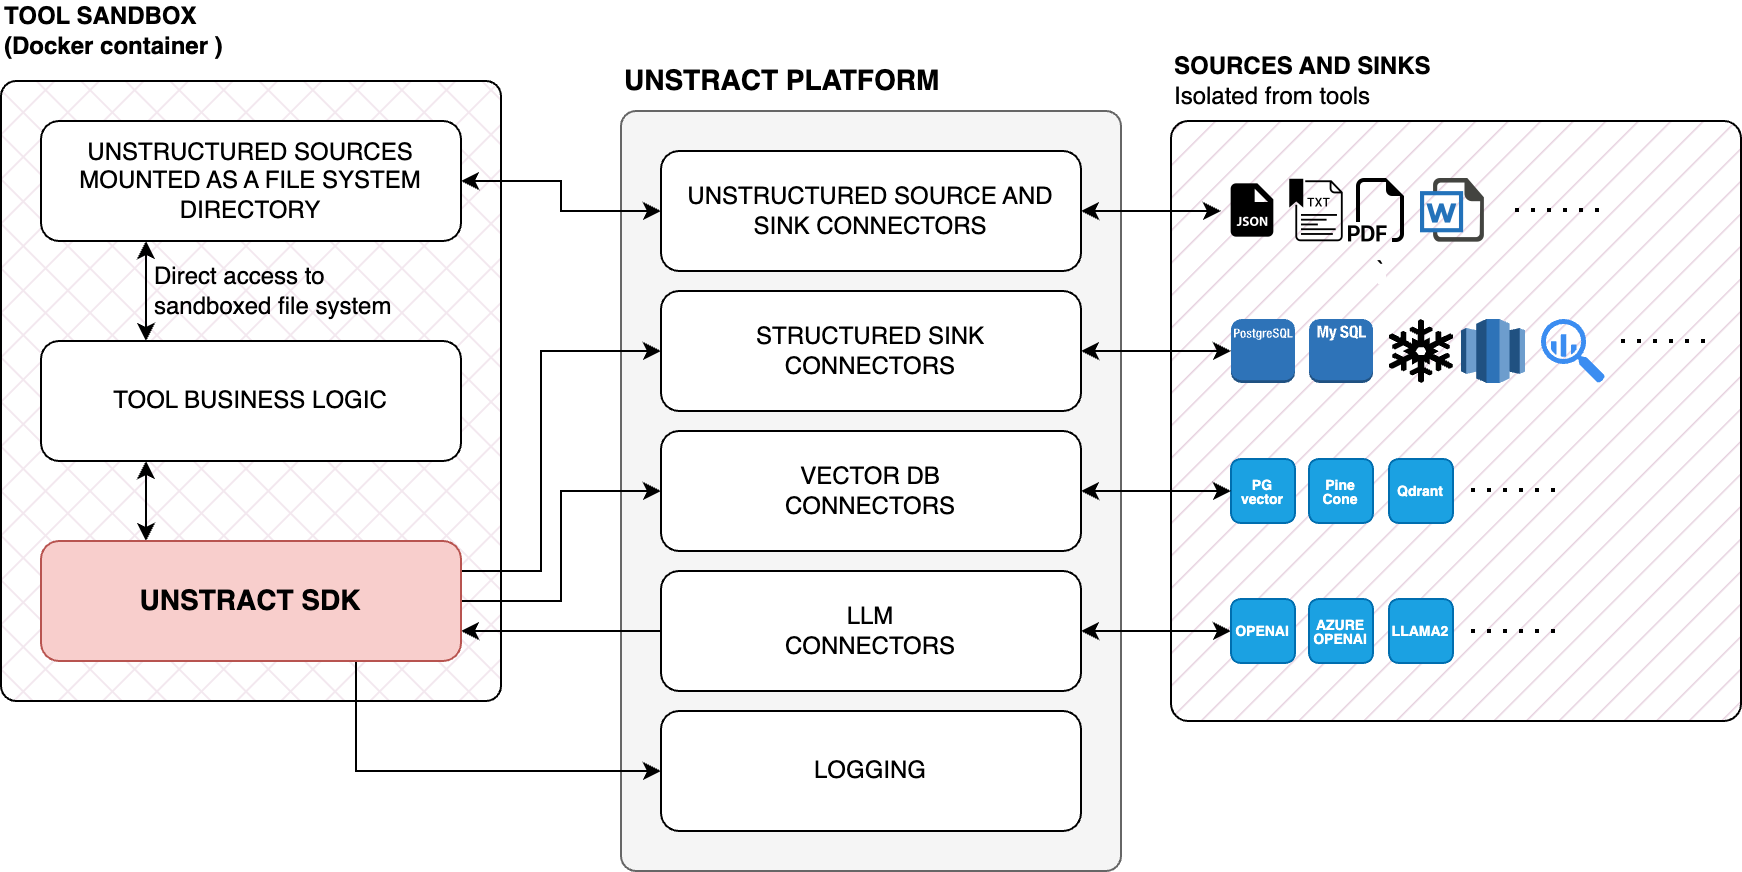

The diagram above was exported from draw.io. Its source (the exported page's mxGraphModel, read from the mxfile embedded in the PNG):
<mxGraphModel dx="1434" dy="856" grid="1" gridSize="10" guides="1" tooltips="1" connect="1" arrows="1" fold="1" page="1" pageScale="1" pageWidth="850" pageHeight="1100" math="0" shadow="0">
  <root>
    <mxCell id="0" />
    <mxCell id="1" parent="0" />
    <mxCell id="DFUzlzymycoDPzRGNz6z-13" value="" style="rounded=1;whiteSpace=wrap;html=1;arcSize=3;fillStyle=hatch;fillColor=#E6D0DE;" parent="1" vertex="1">
      <mxGeometry x="795" y="225" width="285" height="300" as="geometry" />
    </mxCell>
    <mxCell id="r0Ar91O5ZVj18VEdaE7B-4" value="" style="rounded=1;whiteSpace=wrap;html=1;arcSize=3;fillStyle=solid;fillColor=#f5f5f5;strokeColor=#666666;fontColor=#333333;" parent="1" vertex="1">
      <mxGeometry x="520" y="220" width="250" height="380" as="geometry" />
    </mxCell>
    <mxCell id="r0Ar91O5ZVj18VEdaE7B-1" value="" style="rounded=1;whiteSpace=wrap;html=1;arcSize=3;fillStyle=cross-hatch;fillColor=#E6D0DE;" parent="1" vertex="1">
      <mxGeometry x="210" y="205" width="250" height="310" as="geometry" />
    </mxCell>
    <mxCell id="r0Ar91O5ZVj18VEdaE7B-2" value="&lt;b&gt;TOOL SANDBOX&lt;br&gt;(Docker container )&lt;/b&gt;" style="text;html=1;strokeColor=none;fillColor=none;align=left;verticalAlign=middle;whiteSpace=wrap;rounded=0;" parent="1" vertex="1">
      <mxGeometry x="210" y="165" width="150" height="30" as="geometry" />
    </mxCell>
    <mxCell id="DFUzlzymycoDPzRGNz6z-12" style="edgeStyle=orthogonalEdgeStyle;rounded=0;orthogonalLoop=1;jettySize=auto;html=1;exitX=1;exitY=0.5;exitDx=0;exitDy=0;entryX=0;entryY=0.5;entryDx=0;entryDy=0;startArrow=classic;startFill=1;" parent="1" source="r0Ar91O5ZVj18VEdaE7B-3" target="r0Ar91O5ZVj18VEdaE7B-6" edge="1">
      <mxGeometry relative="1" as="geometry" />
    </mxCell>
    <mxCell id="r0Ar91O5ZVj18VEdaE7B-3" value="UNSTRUCTURED SOURCES MOUNTED AS A FILE SYSTEM DIRECTORY" style="rounded=1;whiteSpace=wrap;html=1;" parent="1" vertex="1">
      <mxGeometry x="230" y="225" width="210" height="60" as="geometry" />
    </mxCell>
    <mxCell id="r0Ar91O5ZVj18VEdaE7B-5" value="UNSTRACT PLATFORM" style="text;html=1;strokeColor=none;fillColor=none;align=left;verticalAlign=middle;whiteSpace=wrap;rounded=0;fontStyle=1;fontSize=14;" parent="1" vertex="1">
      <mxGeometry x="520" y="190" width="200" height="30" as="geometry" />
    </mxCell>
    <mxCell id="pW8hYTAcCWJd73QT5SbI-6" style="edgeStyle=orthogonalEdgeStyle;rounded=0;orthogonalLoop=1;jettySize=auto;html=1;exitX=1;exitY=0.5;exitDx=0;exitDy=0;entryX=0;entryY=0.5;entryDx=0;entryDy=0;startArrow=classic;startFill=1;" parent="1" source="r0Ar91O5ZVj18VEdaE7B-6" target="pW8hYTAcCWJd73QT5SbI-4" edge="1">
      <mxGeometry relative="1" as="geometry" />
    </mxCell>
    <mxCell id="r0Ar91O5ZVj18VEdaE7B-6" value="UNSTRUCTURED SOURCE AND SINK CONNECTORS" style="rounded=1;whiteSpace=wrap;html=1;" parent="1" vertex="1">
      <mxGeometry x="540" y="240" width="210" height="60" as="geometry" />
    </mxCell>
    <mxCell id="pW8hYTAcCWJd73QT5SbI-1" value="" style="shape=image;html=1;verticalAlign=top;verticalLabelPosition=bottom;labelBackgroundColor=#ffffff;imageAspect=0;aspect=fixed;image=https://cdn0.iconfinder.com/data/icons/file-names-vol-6-1/512/12-128.png" parent="1" vertex="1">
      <mxGeometry x="852" y="254" width="32" height="32" as="geometry" />
    </mxCell>
    <mxCell id="pW8hYTAcCWJd73QT5SbI-2" value="`" style="shape=image;html=1;verticalAlign=top;verticalLabelPosition=bottom;labelBackgroundColor=#ffffff;imageAspect=0;aspect=fixed;image=https://cdn1.iconfinder.com/data/icons/bootstrap-vol-3/16/filetype-pdf-128.png" parent="1" vertex="1">
      <mxGeometry x="884" y="254" width="32" height="32" as="geometry" />
    </mxCell>
    <mxCell id="pW8hYTAcCWJd73QT5SbI-3" value="" style="shape=image;html=1;verticalAlign=top;verticalLabelPosition=bottom;labelBackgroundColor=#ffffff;imageAspect=0;aspect=fixed;image=https://cdn3.iconfinder.com/data/icons/document-icons-2/30/647707-word-128.png" parent="1" vertex="1">
      <mxGeometry x="920" y="254" width="32" height="32" as="geometry" />
    </mxCell>
    <mxCell id="pW8hYTAcCWJd73QT5SbI-4" value="" style="shape=image;html=1;verticalAlign=top;verticalLabelPosition=bottom;labelBackgroundColor=#ffffff;imageAspect=0;aspect=fixed;image=https://cdn2.iconfinder.com/data/icons/boxicons-solid-vol-2/24/bxs-file-json-128.png" parent="1" vertex="1">
      <mxGeometry x="820" y="254" width="32" height="32" as="geometry" />
    </mxCell>
    <mxCell id="pW8hYTAcCWJd73QT5SbI-8" style="edgeStyle=orthogonalEdgeStyle;rounded=0;orthogonalLoop=1;jettySize=auto;html=1;exitX=0.25;exitY=0;exitDx=0;exitDy=0;entryX=0.25;entryY=1;entryDx=0;entryDy=0;startArrow=classic;startFill=1;" parent="1" source="pW8hYTAcCWJd73QT5SbI-7" target="r0Ar91O5ZVj18VEdaE7B-3" edge="1">
      <mxGeometry relative="1" as="geometry" />
    </mxCell>
    <mxCell id="pW8hYTAcCWJd73QT5SbI-11" style="edgeStyle=orthogonalEdgeStyle;rounded=0;orthogonalLoop=1;jettySize=auto;html=1;exitX=0.25;exitY=1;exitDx=0;exitDy=0;entryX=0.25;entryY=0;entryDx=0;entryDy=0;startArrow=classic;startFill=1;" parent="1" source="pW8hYTAcCWJd73QT5SbI-7" target="pW8hYTAcCWJd73QT5SbI-10" edge="1">
      <mxGeometry relative="1" as="geometry" />
    </mxCell>
    <mxCell id="pW8hYTAcCWJd73QT5SbI-7" value="TOOL BUSINESS LOGIC" style="rounded=1;whiteSpace=wrap;html=1;" parent="1" vertex="1">
      <mxGeometry x="230" y="335" width="210" height="60" as="geometry" />
    </mxCell>
    <mxCell id="pW8hYTAcCWJd73QT5SbI-9" value="Direct access to sandboxed file system" style="text;html=1;strokeColor=none;fillColor=none;align=left;verticalAlign=middle;whiteSpace=wrap;rounded=0;" parent="1" vertex="1">
      <mxGeometry x="285" y="295" width="125" height="30" as="geometry" />
    </mxCell>
    <mxCell id="DFUzlzymycoDPzRGNz6z-6" style="edgeStyle=orthogonalEdgeStyle;rounded=0;orthogonalLoop=1;jettySize=auto;html=1;exitX=1;exitY=0.5;exitDx=0;exitDy=0;entryX=0;entryY=0.5;entryDx=0;entryDy=0;" parent="1" source="pW8hYTAcCWJd73QT5SbI-10" target="DFUzlzymycoDPzRGNz6z-5" edge="1">
      <mxGeometry relative="1" as="geometry" />
    </mxCell>
    <mxCell id="DFUzlzymycoDPzRGNz6z-11" style="edgeStyle=orthogonalEdgeStyle;rounded=0;orthogonalLoop=1;jettySize=auto;html=1;exitX=1;exitY=0.75;exitDx=0;exitDy=0;entryX=0;entryY=0.5;entryDx=0;entryDy=0;endArrow=none;endFill=0;startArrow=classic;startFill=1;" parent="1" source="pW8hYTAcCWJd73QT5SbI-10" target="DFUzlzymycoDPzRGNz6z-8" edge="1">
      <mxGeometry relative="1" as="geometry" />
    </mxCell>
    <mxCell id="nBAvAb_zALefx-5W0uoy-7" style="edgeStyle=orthogonalEdgeStyle;rounded=0;orthogonalLoop=1;jettySize=auto;html=1;exitX=1;exitY=0.25;exitDx=0;exitDy=0;entryX=0;entryY=0.5;entryDx=0;entryDy=0;" edge="1" parent="1" source="pW8hYTAcCWJd73QT5SbI-10" target="pW8hYTAcCWJd73QT5SbI-12">
      <mxGeometry relative="1" as="geometry">
        <Array as="points">
          <mxPoint x="480" y="450" />
          <mxPoint x="480" y="340" />
        </Array>
      </mxGeometry>
    </mxCell>
    <mxCell id="nBAvAb_zALefx-5W0uoy-8" style="edgeStyle=orthogonalEdgeStyle;rounded=0;orthogonalLoop=1;jettySize=auto;html=1;exitX=0.75;exitY=1;exitDx=0;exitDy=0;entryX=0;entryY=0.5;entryDx=0;entryDy=0;" edge="1" parent="1" source="pW8hYTAcCWJd73QT5SbI-10" target="nBAvAb_zALefx-5W0uoy-5">
      <mxGeometry relative="1" as="geometry" />
    </mxCell>
    <mxCell id="pW8hYTAcCWJd73QT5SbI-10" value="&lt;b&gt;&lt;font style=&quot;font-size: 14px;&quot;&gt;UNSTRACT SDK&lt;/font&gt;&lt;/b&gt;" style="rounded=1;whiteSpace=wrap;html=1;fillColor=#f8cecc;strokeColor=#b85450;" parent="1" vertex="1">
      <mxGeometry x="230" y="435" width="210" height="60" as="geometry" />
    </mxCell>
    <mxCell id="pW8hYTAcCWJd73QT5SbI-12" value="STRUCTURED SINK &lt;br&gt;CONNECTORS" style="rounded=1;whiteSpace=wrap;html=1;" parent="1" vertex="1">
      <mxGeometry x="540" y="310" width="210" height="60" as="geometry" />
    </mxCell>
    <mxCell id="kwOu-YT8rlhtR8T6l-hr-1" value="" style="shape=mxgraph.signs.nature.snowflake;html=1;pointerEvents=1;fillColor=#000000;strokeColor=none;verticalLabelPosition=bottom;verticalAlign=top;align=center;" parent="1" vertex="1">
      <mxGeometry x="904" y="324" width="32" height="32" as="geometry" />
    </mxCell>
    <mxCell id="kwOu-YT8rlhtR8T6l-hr-2" value="" style="outlineConnect=0;dashed=0;verticalLabelPosition=bottom;verticalAlign=top;align=center;html=1;shape=mxgraph.aws3.redshift;fillColor=#2E73B8;gradientColor=none;" parent="1" vertex="1">
      <mxGeometry x="940" y="324" width="32" height="32" as="geometry" />
    </mxCell>
    <mxCell id="kwOu-YT8rlhtR8T6l-hr-3" value="" style="sketch=0;html=1;aspect=fixed;strokeColor=none;shadow=0;fillColor=#3B8DF1;verticalAlign=top;labelPosition=center;verticalLabelPosition=bottom;shape=mxgraph.gcp2.big_query" parent="1" vertex="1">
      <mxGeometry x="980" y="324" width="32" height="32" as="geometry" />
    </mxCell>
    <mxCell id="kwOu-YT8rlhtR8T6l-hr-4" value="" style="outlineConnect=0;dashed=0;verticalLabelPosition=bottom;verticalAlign=top;align=center;html=1;shape=mxgraph.aws3.mysql_db_instance_2;fillColor=#2E73B8;gradientColor=none;" parent="1" vertex="1">
      <mxGeometry x="864" y="324" width="32" height="32" as="geometry" />
    </mxCell>
    <mxCell id="kwOu-YT8rlhtR8T6l-hr-5" value="" style="outlineConnect=0;dashed=0;verticalLabelPosition=bottom;verticalAlign=top;align=center;html=1;shape=mxgraph.aws3.postgre_sql_instance;fillColor=#2E73B8;gradientColor=none;" parent="1" vertex="1">
      <mxGeometry x="825" y="324" width="32" height="32" as="geometry" />
    </mxCell>
    <mxCell id="kwOu-YT8rlhtR8T6l-hr-6" style="edgeStyle=orthogonalEdgeStyle;rounded=0;orthogonalLoop=1;jettySize=auto;html=1;exitX=1;exitY=0.5;exitDx=0;exitDy=0;entryX=0;entryY=0.5;entryDx=0;entryDy=0;entryPerimeter=0;startArrow=classic;startFill=1;" parent="1" source="pW8hYTAcCWJd73QT5SbI-12" target="kwOu-YT8rlhtR8T6l-hr-5" edge="1">
      <mxGeometry relative="1" as="geometry" />
    </mxCell>
    <mxCell id="DFUzlzymycoDPzRGNz6z-1" value="&lt;p style=&quot;line-height: 40%;&quot;&gt;&lt;font style=&quot;font-size: 7px;&quot;&gt;&lt;b&gt;Pine&lt;br&gt;Cone&lt;/b&gt;&lt;/font&gt;&lt;/p&gt;" style="rounded=1;whiteSpace=wrap;html=1;fillColor=#1ba1e2;fontColor=#ffffff;strokeColor=#006EAF;" parent="1" vertex="1">
      <mxGeometry x="864" y="394" width="32" height="32" as="geometry" />
    </mxCell>
    <mxCell id="DFUzlzymycoDPzRGNz6z-2" value="&lt;p style=&quot;line-height: 40%;&quot;&gt;&lt;span style=&quot;font-size: 7px;&quot;&gt;&lt;b&gt;Qdrant&lt;/b&gt;&lt;/span&gt;&lt;/p&gt;" style="rounded=1;whiteSpace=wrap;html=1;fillColor=#1ba1e2;fontColor=#ffffff;strokeColor=#006EAF;" parent="1" vertex="1">
      <mxGeometry x="904" y="394" width="32" height="32" as="geometry" />
    </mxCell>
    <mxCell id="DFUzlzymycoDPzRGNz6z-3" value="&lt;p style=&quot;line-height: 40%;&quot;&gt;&lt;span style=&quot;font-size: 7px;&quot;&gt;&lt;b&gt;PG&lt;br&gt;vector&lt;/b&gt;&lt;/span&gt;&lt;/p&gt;" style="rounded=1;whiteSpace=wrap;html=1;fillColor=#1ba1e2;fontColor=#ffffff;strokeColor=#006EAF;" parent="1" vertex="1">
      <mxGeometry x="825" y="394" width="32" height="32" as="geometry" />
    </mxCell>
    <mxCell id="DFUzlzymycoDPzRGNz6z-7" style="edgeStyle=orthogonalEdgeStyle;rounded=0;orthogonalLoop=1;jettySize=auto;html=1;exitX=1;exitY=0.5;exitDx=0;exitDy=0;entryX=0;entryY=0.5;entryDx=0;entryDy=0;startArrow=classic;startFill=1;" parent="1" source="DFUzlzymycoDPzRGNz6z-5" target="DFUzlzymycoDPzRGNz6z-3" edge="1">
      <mxGeometry relative="1" as="geometry" />
    </mxCell>
    <mxCell id="DFUzlzymycoDPzRGNz6z-5" value="VECTOR DB &lt;br&gt;CONNECTORS" style="rounded=1;whiteSpace=wrap;html=1;" parent="1" vertex="1">
      <mxGeometry x="540" y="380" width="210" height="60" as="geometry" />
    </mxCell>
    <mxCell id="nBAvAb_zALefx-5W0uoy-4" style="edgeStyle=orthogonalEdgeStyle;rounded=0;orthogonalLoop=1;jettySize=auto;html=1;exitX=1;exitY=0.5;exitDx=0;exitDy=0;entryX=0;entryY=0.5;entryDx=0;entryDy=0;startArrow=classic;startFill=1;" edge="1" parent="1" source="DFUzlzymycoDPzRGNz6z-8" target="nBAvAb_zALefx-5W0uoy-3">
      <mxGeometry relative="1" as="geometry" />
    </mxCell>
    <mxCell id="DFUzlzymycoDPzRGNz6z-8" value="LLM &lt;br&gt;CONNECTORS" style="rounded=1;whiteSpace=wrap;html=1;" parent="1" vertex="1">
      <mxGeometry x="540" y="450" width="210" height="60" as="geometry" />
    </mxCell>
    <mxCell id="DFUzlzymycoDPzRGNz6z-14" value="&lt;b&gt;SOURCES AND SINKS&lt;br&gt;&lt;/b&gt;Isolated from tools" style="text;html=1;strokeColor=none;fillColor=none;align=left;verticalAlign=middle;whiteSpace=wrap;rounded=0;" parent="1" vertex="1">
      <mxGeometry x="795" y="190" width="150" height="30" as="geometry" />
    </mxCell>
    <mxCell id="nBAvAb_zALefx-5W0uoy-1" value="&lt;p style=&quot;line-height: 40%;&quot;&gt;&lt;span style=&quot;font-size: 7px;&quot;&gt;&lt;b&gt;AZURE&lt;br&gt;OPENAI&lt;/b&gt;&lt;/span&gt;&lt;/p&gt;" style="rounded=1;whiteSpace=wrap;html=1;fillColor=#1ba1e2;fontColor=#ffffff;strokeColor=#006EAF;" vertex="1" parent="1">
      <mxGeometry x="864" y="464" width="32" height="32" as="geometry" />
    </mxCell>
    <mxCell id="nBAvAb_zALefx-5W0uoy-2" value="&lt;p style=&quot;line-height: 40%;&quot;&gt;&lt;span style=&quot;font-size: 7px;&quot;&gt;&lt;b&gt;LLAMA2&lt;/b&gt;&lt;/span&gt;&lt;/p&gt;" style="rounded=1;whiteSpace=wrap;html=1;fillColor=#1ba1e2;fontColor=#ffffff;strokeColor=#006EAF;" vertex="1" parent="1">
      <mxGeometry x="904" y="464" width="32" height="32" as="geometry" />
    </mxCell>
    <mxCell id="nBAvAb_zALefx-5W0uoy-3" value="&lt;p style=&quot;line-height: 40%;&quot;&gt;&lt;span style=&quot;font-size: 7px;&quot;&gt;&lt;b&gt;OPENAI&lt;/b&gt;&lt;/span&gt;&lt;/p&gt;" style="rounded=1;whiteSpace=wrap;html=1;fillColor=#1ba1e2;fontColor=#ffffff;strokeColor=#006EAF;" vertex="1" parent="1">
      <mxGeometry x="825" y="464" width="32" height="32" as="geometry" />
    </mxCell>
    <mxCell id="nBAvAb_zALefx-5W0uoy-5" value="LOGGING" style="rounded=1;whiteSpace=wrap;html=1;" vertex="1" parent="1">
      <mxGeometry x="540" y="520" width="210" height="60" as="geometry" />
    </mxCell>
    <mxCell id="nBAvAb_zALefx-5W0uoy-9" value="" style="endArrow=none;dashed=1;html=1;dashPattern=1 3;strokeWidth=2;rounded=0;" edge="1" parent="1">
      <mxGeometry width="50" height="50" relative="1" as="geometry">
        <mxPoint x="945" y="480" as="sourcePoint" />
        <mxPoint x="990" y="480" as="targetPoint" />
      </mxGeometry>
    </mxCell>
    <mxCell id="nBAvAb_zALefx-5W0uoy-10" value="" style="endArrow=none;dashed=1;html=1;dashPattern=1 3;strokeWidth=2;rounded=0;" edge="1" parent="1">
      <mxGeometry width="50" height="50" relative="1" as="geometry">
        <mxPoint x="945" y="409.5" as="sourcePoint" />
        <mxPoint x="990" y="409.5" as="targetPoint" />
      </mxGeometry>
    </mxCell>
    <mxCell id="nBAvAb_zALefx-5W0uoy-11" value="" style="endArrow=none;dashed=1;html=1;dashPattern=1 3;strokeWidth=2;rounded=0;" edge="1" parent="1">
      <mxGeometry width="50" height="50" relative="1" as="geometry">
        <mxPoint x="967" y="269.5" as="sourcePoint" />
        <mxPoint x="1012" y="269.5" as="targetPoint" />
      </mxGeometry>
    </mxCell>
    <mxCell id="nBAvAb_zALefx-5W0uoy-15" value="" style="endArrow=none;dashed=1;html=1;dashPattern=1 3;strokeWidth=2;rounded=0;" edge="1" parent="1">
      <mxGeometry width="50" height="50" relative="1" as="geometry">
        <mxPoint x="1020" y="335" as="sourcePoint" />
        <mxPoint x="1065" y="335" as="targetPoint" />
      </mxGeometry>
    </mxCell>
  </root>
</mxGraphModel>